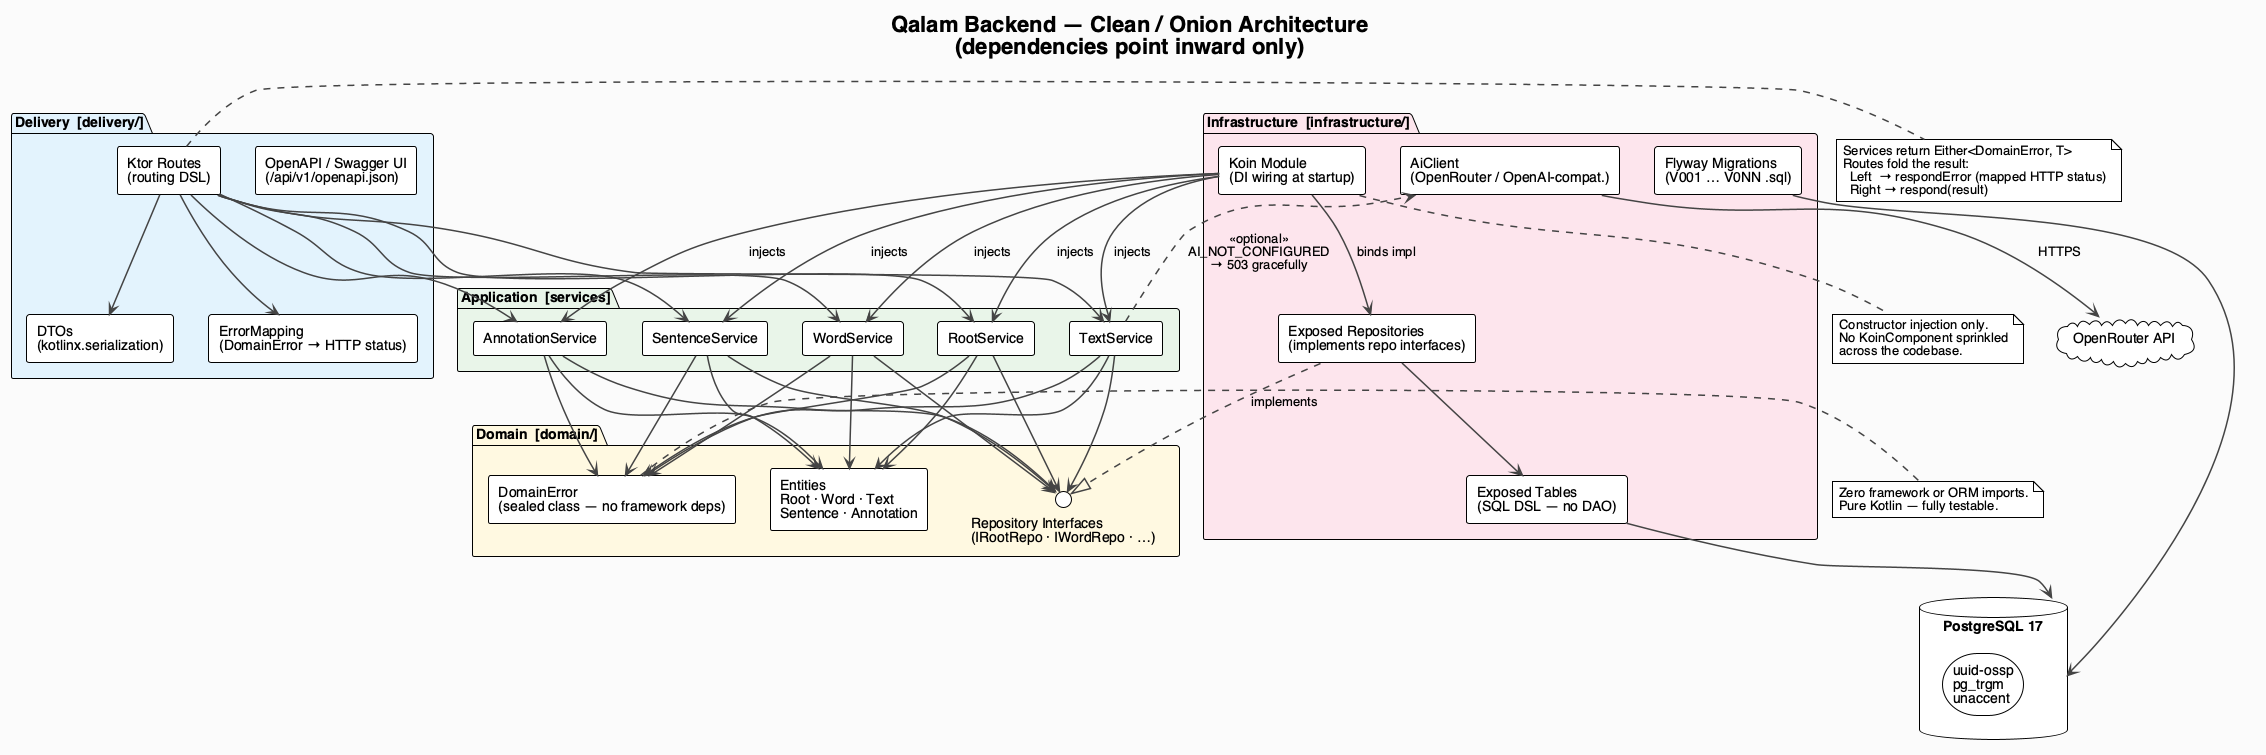

The diagram above was rendered by PlantUML. Its source (embedded in the PNG):
@startuml Qalam — Backend Architecture
!theme plain
skinparam defaultFontName Helvetica
skinparam backgroundColor #FAFAFA
skinparam ArrowColor #444444
skinparam ArrowThickness 1.5
skinparam componentStyle rectangle

title Qalam Backend — Clean / Onion Architecture\n(dependencies point inward only)

' ── Delivery layer ────────────────────────────────────────────────────────────
package "Delivery  [delivery/]" #E3F2FD {
    component "Ktor Routes\n(routing DSL)" as routes
    component "DTOs\n(kotlinx.serialization)" as dtos
    component "ErrorMapping\n(DomainError → HTTP status)" as errmap
    component "OpenAPI / Swagger UI\n(/api/v1/openapi.json)" as openapi
}

' ── Application layer ─────────────────────────────────────────────────────────
package "Application  [services]" #E8F5E9 {
    component "RootService" as svcRoot
    component "WordService" as svcWord
    component "TextService" as svcText
    component "SentenceService" as svcSentence
    component "AnnotationService" as svcAnnotation
}

' ── Domain layer ──────────────────────────────────────────────────────────────
package "Domain  [domain/]" #FFF8E1 {
    component "Entities\nRoot · Word · Text\nSentence · Annotation" as entities
    component "DomainError\n(sealed class — no framework deps)" as domErr
    interface "Repository Interfaces\n(IRootRepo · IWordRepo · …)" as repoIface
}

' ── Infrastructure layer ──────────────────────────────────────────────────────
package "Infrastructure  [infrastructure/]" #FCE4EC {
    component "Exposed Repositories\n(implements repo interfaces)" as repos
    component "Exposed Tables\n(SQL DSL — no DAO)" as tables
    component "AiClient\n(OpenRouter / OpenAI-compat.)" as aiClient
    component "Koin Module\n(DI wiring at startup)" as koin
    component "Flyway Migrations\n(V001 … V0NN .sql)" as flyway
}

database "PostgreSQL 17" as pg {
    storage "uuid-ossp\npg_trgm\nunaccent" as pgExt
}

cloud "OpenRouter API" as openrouterApi

' ── Dependency arrows ─────────────────────────────────────────────────────────
routes    -->  dtos
routes    -->  errmap
routes    -->  svcRoot
routes    -->  svcWord
routes    -->  svcText
routes    -->  svcSentence
routes    -->  svcAnnotation

svcRoot      --> entities
svcRoot      --> domErr
svcRoot      --> repoIface
svcWord      --> entities
svcWord      --> domErr
svcWord      --> repoIface
svcText      --> entities
svcText      --> domErr
svcText      --> repoIface
svcSentence  --> entities
svcSentence  --> domErr
svcSentence  --> repoIface
svcAnnotation --> entities
svcAnnotation --> domErr
svcAnnotation --> repoIface
svcText      ..> aiClient : <<optional>>\nAI_NOT_CONFIGURED\n→ 503 gracefully

repos     ..|>  repoIface : implements
repos     -->   tables
tables    -->   pg
flyway    -->   pg

koin      -->   repos        : binds impl
koin      -->   svcRoot      : injects
koin      -->   svcWord      : injects
koin      -->   svcText      : injects
koin      -->   svcSentence  : injects
koin      -->   svcAnnotation : injects

aiClient  -->  openrouterApi : HTTPS

' ── Notes ─────────────────────────────────────────────────────────────────────
note right of routes
  Services return Either<DomainError, T>
  Routes fold the result:
    Left  → respondError (mapped HTTP status)
    Right → respond(result)
end note

note right of domErr
  Zero framework or ORM imports.
  Pure Kotlin — fully testable.
end note

note bottom of koin
  Constructor injection only.
  No KoinComponent sprinkled
  across the codebase.
end note

@enduml